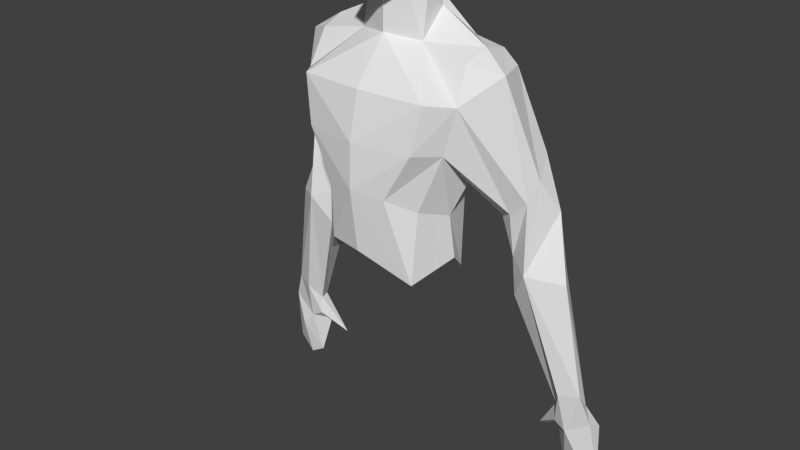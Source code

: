 # Source: npc_bot_cortex_reaver_corpsesubmesh.blend  (saved by Blender 2.76.0; exported with 4.5.12 LTS)
import bpy
from mathutils import Matrix  # noqa: F401  (used for matrix-valued properties, if any)

bpy.ops.wm.read_factory_settings(use_empty=True)
scene = bpy.context.scene
scene.name = 'Scene'

# ---- collections
col_collection_1 = bpy.data.collections.new('Collection 1'); scene.collection.children.link(col_collection_1)

# ---- materials (node trees are filled in below, after node groups)
mat_material_001 = bpy.data.materials.new('Material.001')
mat_material_001.alpha_threshold = 0.0
mat_material_001.use_transparent_shadow = False
mat_material_001.roughness = 0.5
mat_material_001.specular_intensity = 0.0
mat_material_001.line_color = (0.0, 0.0, 0.0, 1.0)

# ---- material node trees

# ---- world
world_world = bpy.data.worlds.new('World'); scene.world = world_world
world_world.color = (0.05088, 0.05088, 0.05088)
world_world.use_sun_shadow = False
world_world.sun_shadow_jitter_overblur = 0.0
world_world.cycles.sampling_method = 'MANUAL'
world_world.cycles.sample_map_resolution = 256

# ---- meshes
me_cube_002 = bpy.data.meshes.new('Cube.002')
me_cube_002.from_pydata([(0.3111, 0.3872, 0.2502), (0.2159, 1.187, 0.02244), (0.1723, 0.8935, 0.7158), (0.2909, 0.8185, 0.5921), (0.1869, 0.4923, 0.1326), (0.397, 1.105, 0.09658), (0.4087, 1.138, 0.5528), (0.4476, 1.585, 0.4398), (0.2782, 0.4126, 0.6261), (0.4479, 1.585, 0.1347), (0.3535, 0.7559, 0.4136), (0.2963, 0.8234, 0.2121), (0.1853, 1.635, 0.4341), (0.3059, 1.627, 0.1659), (0.3197, 1.159, 0.6945), (0.3688, 1.42, 0.665), (0.1634, 1.768, 0.251), (0.2343, 1.444, 0.0362), (0.4623, 1.627, 0.2999), (0.3645, 0.5066, 0.3816), (0.1089, 1.949, 0.2553), (0.1529, 1.943, 0.3393), (0.4616, 1.228, 0.09598), (0.5474, 1.524, 0.1598), (0.4685, 1.393, 0.533), (0.6947, 0.4723, -0.004913), (0.6057, 1.531, 0.3449), (0.4234, 0.9867, 0.3069), (0.8051, 0.806, 0.09799), (0.6219, 0.7982, 0.2797), (0.6934, 0.7466, 0.01691), (0.5716, 0.6583, 0.04255), (0.735, 0.4899, 0.2987), (0.6125, 0.5337, 0.2171), (0.9091, 0.4429, 0.1671), (0.6411, 0.3204, 0.228), (0.8346, 0.464, 0.04826), (0.866, -0.4355, 0.1119), (1.08, -0.3746, 0.1014), (0.8737, -0.4739, 0.01315), (1.09, -0.4239, 0.01604), (0.9387, -0.475, 0.1188), (1.003, -0.8011, 0.07047), (1.117, -0.7283, 0.04362), (0.8802, -0.3255, 0.04513), (0.8649, -0.3282, 0.104), (0.8504, -0.5056, 0.0375), (0.7276, -0.5599, 0.02809), (0.7529, -0.5715, 0.003829), (0.1655, 1.942, 0.4568), (0.1204, 1.877, 0.4737), (0.1037, 1.921, 0.6265), (0.9815, -0.794, 0.0266), (0.9189, -0.7559, 0.05653), (1.007, -0.5587, 0.1287), (0.4637, 0.8414, 0.1633), (0.7403, 0.97, 0.1961), (0.6176, 1.038, 0.0397), (0.4884, 0.9371, 0.003291), (0.7149, 0.8746, 0.27), (0.6924, 1.093, 0.08635), (0.5371, 0.7445, 0.2166), (1.017, -0.3049, 0.05188), (0.9655, -0.3619, 0.002701), (1.019, -0.2124, 0.1286), (0.9123, -0.225, 0.1744), (-0.3118, 0.4166, 0.5776), (-0.216, 1.187, 0.02244), (-0.1723, 0.8935, 0.7158), (0.0, 0.9183, 0.7668), (-0.2909, 0.8185, 0.5921), (-0.1869, 0.3982, 0.1326), (-0.397, 1.105, 0.09658), (-0.4476, 1.585, 0.4398), (-0.1987, 0.5626, 0.6812), (-0.4479, 1.585, 0.1347), (0.0, 0.5614, 0.7185), (-0.3535, 0.7559, 0.4136), (0.0, 0.1768, 0.1305), (-0.2963, 0.8234, 0.2121), (0.0, 1.426, 0.7008), (5.005e-08, 1.166, 0.7583), (-1.299e-10, 1.181, 0.04489), (1.57e-09, 1.938, 0.229), (-8.927e-09, 1.661, 0.5068), (-0.1853, 1.635, 0.4341), (-1.509e-08, 1.557, 0.07355), (-0.1755, 0.8647, 0.09874), (-0.3059, 1.627, 0.1659), (-0.3197, 1.159, 0.6945), (-0.3688, 1.42, 0.665), (-0.1634, 1.768, 0.251), (-0.2343, 1.444, 0.0362), (-0.4623, 1.627, 0.2999), (-0.3487, 0.5233, 0.3057), (0.1713, 0.8368, 0.1124), (0.0, 1.845, 0.5046), (-0.1089, 1.949, 0.2553), (-0.1274, 1.888, 0.4555), (-0.1529, 1.943, 0.3393), (0.00476, 0.5647, 0.3855), (-0.4616, 1.228, 0.09598), (-0.4087, 1.138, 0.5528), (-0.5474, 1.524, 0.1598), (-0.4685, 1.393, 0.533), (-0.6947, 0.4723, -0.004913), (-0.6057, 1.531, 0.3449), (-0.4234, 0.9867, 0.3069), (-0.8051, 0.806, 0.09799), (-0.6219, 0.7982, 0.2797), (-0.6934, 0.7466, 0.01691), (-0.735, 0.4899, 0.2987), (-0.6125, 0.5337, 0.2171), (-0.9091, 0.4429, 0.1671), (-0.5716, 0.6583, 0.04255), (-0.6411, 0.3204, 0.228), (-0.8346, 0.464, 0.04826), (-0.9655, -0.3619, 0.002701), (-0.866, -0.4355, 0.1119), (-1.08, -0.3746, 0.1014), (-0.8737, -0.4739, 0.01315), (-1.09, -0.4239, 0.01603), (-0.9387, -0.475, 0.1188), (-0.9815, -0.794, 0.0266), (-1.003, -0.8011, 0.07047), (-1.117, -0.7283, 0.04362), (-0.8649, -0.3282, 0.104), (-0.8504, -0.5056, 0.0375), (-0.7529, -0.5715, 0.003829), (-0.7276, -0.5599, 0.02809), (-0.1655, 1.942, 0.4568), (-0.02042, 1.85, 0.632), (0.0, 1.914, 0.6745), (-0.1037, 1.921, 0.6265), (-0.9189, -0.7559, 0.05653), (-1.007, -0.5587, 0.1287), (-0.4637, 0.8414, 0.1633), (-0.7403, 0.97, 0.1961), (-0.6176, 1.038, 0.0397), (-0.4884, 0.9371, 0.003291), (-0.7149, 0.8746, 0.27), (-0.6924, 1.093, 0.08635), (-0.5371, 0.7445, 0.2166), (-1.017, -0.3049, 0.05188), (-0.8802, -0.3255, 0.04513), (-1.019, -0.2124, 0.1286), (-0.9123, -0.225, 0.1744)], [], [(8, 19, 10, 3), (3, 2, 8), (24, 15, 14, 6), (26, 23, 9, 18), (16, 18, 13), (16, 20, 21), (0, 11, 10, 19), (0, 4, 95, 11), (1, 17, 9, 22), (15, 80, 81, 14), (13, 86, 83, 16), (86, 17, 1, 82), (11, 95, 1, 5), (9, 13, 18), (1, 22, 5), (82, 1, 95), (10, 11, 5, 27), (86, 13, 17), (10, 27, 6, 3), (15, 12, 84, 80), (24, 7, 12, 15), (2, 3, 6, 14), (50, 96, 84, 12), (49, 50, 21), (21, 50, 12, 16), (69, 2, 14, 81), (36, 25, 31, 30), (26, 7, 24), (18, 7, 26), (36, 30, 28, 34), (56, 59, 32), (33, 32, 59, 29), (32, 34, 28, 56), (45, 65, 32, 35), (32, 65, 64, 34), (36, 62, 63, 25), (41, 38, 64, 65), (35, 33, 31), (44, 45, 35, 31), (40, 63, 62), (37, 46, 41), (62, 64, 38), (39, 63, 40, 46), (41, 54, 38), (65, 37, 41), (52, 40, 43), (53, 41, 46), (43, 38, 54), (50, 51, 132, 131), (42, 52, 43), (48, 47, 44), (37, 45, 47), (37, 65, 45), (27, 5, 58, 55), (50, 131, 96), (40, 38, 43), (59, 26, 24), (56, 60, 23, 26), (6, 61, 29), (24, 6, 29, 59), (23, 57, 58, 22), (55, 61, 6, 27), (28, 30, 58, 57), (55, 58, 31), (31, 25, 63, 44), (57, 60, 28), (28, 60, 56), (62, 36, 34, 64), (74, 76, 69, 68), (66, 74, 68, 70), (88, 92, 75), (103, 75, 101), (94, 66, 70, 77), (104, 102, 89, 90), (91, 97, 83), (106, 93, 75, 103), (88, 93, 91), (73, 85, 93), (99, 97, 91), (71, 94, 79, 87), (8, 2, 69, 76), (75, 92, 67, 101), (90, 89, 81, 80), (78, 71, 87, 95), (88, 91, 83, 86), (86, 82, 67, 92), (95, 87, 67, 82), (93, 88, 75), (91, 93, 85), (67, 87, 79, 72), (72, 79, 77, 107), (77, 70, 102, 107), (84, 85, 90, 80), (85, 73, 104, 90), (102, 70, 68, 89), (98, 85, 84, 96), (99, 98, 130), (99, 91, 85, 98), (89, 68, 69, 81), (116, 110, 114, 105), (4, 0, 100), (66, 94, 100), (8, 76, 100), (0, 19, 100), (19, 8, 100), (78, 4, 100), (74, 66, 100), (94, 71, 100), (76, 74, 100), (71, 78, 100), (104, 73, 106), (108, 110, 116, 113), (112, 109, 140, 111), (111, 137, 108, 113), (126, 115, 111, 146), (145, 146, 111, 113), (117, 143, 116, 105), (122, 146, 145, 119), (114, 112, 115), (144, 114, 115, 126), (143, 117, 121), (120, 127, 121, 117), (143, 121, 119), (122, 118, 146), (135, 124, 134), (127, 122, 134), (135, 119, 125), (133, 130, 98, 131), (134, 124, 123), (127, 128, 129), (129, 118, 127), (107, 136, 139, 72), (131, 98, 96), (122, 135, 134), (104, 106, 140), (103, 138, 141), (137, 106, 103, 141), (109, 142, 102), (104, 140, 109, 102), (139, 101, 72), (139, 138, 103, 101), (106, 137, 140), (136, 107, 102, 142), (139, 110, 108, 138), (114, 139, 136), (114, 110, 139), (114, 144, 117, 105), (108, 141, 138), (142, 114, 136), (113, 116, 143, 145), (49, 21, 20, 83, 97, 99, 130, 133, 132, 51), (17, 13, 9), (9, 23, 22), (20, 16, 83), (12, 7, 18), (78, 95, 4), (18, 16, 12), (31, 33, 61), (35, 32, 33), (29, 61, 33), (44, 63, 39), (40, 62, 38), (52, 53, 46), (42, 54, 53), (42, 53, 52), (39, 46, 48), (45, 44, 47), (48, 46, 47), (44, 39, 48), (37, 47, 46), (51, 50, 49), (54, 41, 53), (42, 43, 54), (46, 40, 52), (57, 23, 60), (22, 58, 5), (56, 26, 59), (30, 31, 58), (31, 61, 55), (79, 94, 77), (101, 67, 72), (88, 86, 92), (73, 93, 106), (114, 142, 112), (140, 137, 111), (115, 112, 111), (109, 112, 142), (144, 120, 117), (127, 118, 122), (145, 143, 119), (135, 122, 119), (123, 127, 134), (121, 123, 125), (123, 124, 125), (120, 128, 127), (129, 128, 144), (126, 129, 144), (126, 118, 129), (146, 118, 126), (144, 128, 120), (132, 133, 131), (119, 121, 125), (124, 135, 125), (127, 123, 121), (141, 108, 137)])
_uv = me_cube_002.uv_layers.new(name='UVMap')
_uv.uv.foreach_set('vector', [0.733, 0.6034, 0.7505, 0.6107, 0.7483, 0.6582, 0.7364, 0.6702, 0.7364, 0.6702, 0.7138, 0.6845, 0.733, 0.6034, 0.7714, 0.7833, 0.7513, 0.7848, 0.7418, 0.7352, 0.7601, 0.7318, 0.584, 0.8043, 0.5726, 0.8027, 0.5477, 0.8165, 0.5556, 0.8225, 0.4954, 0.85, 0.5556, 0.8225, 0.5257, 0.8228, 0.4954, 0.85, 0.4877, 0.8851, 0.4962, 0.8842, 0.5267, 0.6067, 0.5239, 0.6676, 0.5349, 0.6546, 0.5371, 0.6064, 0.5267, 0.6067, 0.5028, 0.6036, 0.5002, 0.6756, 0.5239, 0.6676, 0.5084, 0.738, 0.5119, 0.7876, 0.5477, 0.8165, 0.5533, 0.7427, 0.7513, 0.7848, 0.681, 0.786, 0.681, 0.7364, 0.7418, 0.7352, 0.5257, 0.8228, 0.4666, 0.8086, 0.4666, 0.8789, 0.4954, 0.85, 0.4666, 0.8086, 0.5119, 0.7876, 0.5084, 0.738, 0.4666, 0.7367, 0.5239, 0.6676, 0.5002, 0.6756, 0.5084, 0.738, 0.5437, 0.722, 0.5477, 0.8165, 0.5257, 0.8228, 0.5556, 0.8225, 0.5084, 0.738, 0.5533, 0.7427, 0.5437, 0.722, 0.4666, 0.7367, 0.5084, 0.738, 0.5002, 0.6756, 0.5349, 0.6546, 0.5239, 0.6676, 0.5437, 0.722, 0.5487, 0.6987, 0.4666, 0.8086, 0.5257, 0.8228, 0.5119, 0.7876, 0.7483, 0.6582, 0.7619, 0.7018, 0.7601, 0.7318, 0.7364, 0.6702, 0.7513, 0.7848, 0.7183, 0.8271, 0.681, 0.8314, 0.681, 0.786, 0.7714, 0.7833, 0.7663, 0.8164, 0.7183, 0.8271, 0.7513, 0.7848, 0.7138, 0.6845, 0.7364, 0.6702, 0.7601, 0.7318, 0.7418, 0.7352, 0.7036, 0.8734, 0.681, 0.8659, 0.681, 0.8314, 0.7183, 0.8271, 0.894, 0.8685, 0.8903, 0.8542, 0.9097, 0.8629, 0.71, 0.8844, 0.7036, 0.8734, 0.7183, 0.8271, 0.7122, 0.849, 0.681, 0.6892, 0.7138, 0.6845, 0.7418, 0.7352, 0.681, 0.7364, 0.6268, 0.5977, 0.5994, 0.5991, 0.5777, 0.6392, 0.6006, 0.6528, 0.7943, 0.8048, 0.7663, 0.8164, 0.7714, 0.7833, 0.7688, 0.8239, 0.7663, 0.8164, 0.7943, 0.8048, 0.6268, 0.5977, 0.6006, 0.6528, 0.62, 0.6672, 0.6396, 0.6038, 0.8211, 0.699, 0.815, 0.6797, 0.8212, 0.6016, 0.7982, 0.6188, 0.8212, 0.6016, 0.815, 0.6797, 0.7989, 0.6654, 0.8212, 0.6016, 0.8498, 0.6026, 0.8323, 0.6707, 0.8211, 0.699, 0.8439, 0.4525, 0.853, 0.4698, 0.8212, 0.6016, 0.8035, 0.5805, 0.8212, 0.6016, 0.853, 0.4698, 0.8709, 0.4781, 0.8498, 0.6026, 0.6268, 0.5977, 0.6629, 0.4495, 0.653, 0.4383, 0.5994, 0.5991, 0.8573, 0.4261, 0.8849, 0.4429, 0.8709, 0.4781, 0.853, 0.4698, 0.5879, 0.5753, 0.5818, 0.6141, 0.5777, 0.6392, 0.6361, 0.4461, 0.6277, 0.4662, 0.5879, 0.5753, 0.5777, 0.6392, 0.6754, 0.4261, 0.653, 0.4383, 0.6629, 0.4495, 0.8454, 0.4325, 0.8431, 0.4183, 0.8573, 0.4261, 0.6629, 0.4495, 0.6617, 0.4782, 0.6733, 0.4423, 0.634, 0.4179, 0.653, 0.4383, 0.6754, 0.4261, 0.6315, 0.4125, 0.8573, 0.4261, 0.8763, 0.4063, 0.8849, 0.4429, 0.853, 0.4698, 0.8454, 0.4325, 0.8573, 0.4261, 0.6555, 0.3566, 0.6754, 0.4261, 0.6808, 0.3681, 0.8564, 0.3704, 0.8573, 0.4261, 0.8431, 0.4183, 0.8932, 0.3761, 0.8849, 0.4429, 0.8763, 0.4063, 0.7036, 0.8734, 0.7007, 0.88, 0.681, 0.8762, 0.6834, 0.8678, 0.6574, 0.3548, 0.6555, 0.3566, 0.6808, 0.3681, 0.6112, 0.4012, 0.607, 0.403, 0.6361, 0.4461, 0.8454, 0.4325, 0.8439, 0.4525, 0.821, 0.4084, 0.8454, 0.4325, 0.853, 0.4698, 0.8439, 0.4525, 0.5487, 0.6987, 0.5437, 0.722, 0.561, 0.6897, 0.5562, 0.6711, 0.8903, 0.8542, 0.8688, 0.8499, 0.8859, 0.8485, 0.9562, 0.5206, 0.9443, 0.5242, 0.9516, 0.4779, 0.815, 0.6797, 0.7943, 0.8048, 0.7714, 0.7833, 0.6087, 0.6959, 0.6004, 0.7197, 0.5726, 0.8027, 0.584, 0.8043, 0.7601, 0.7318, 0.7858, 0.6575, 0.7989, 0.6654, 0.7714, 0.7833, 0.7601, 0.7318, 0.7989, 0.6654, 0.815, 0.6797, 0.5726, 0.8027, 0.586, 0.7092, 0.561, 0.6897, 0.5533, 0.7427, 0.7694, 0.6745, 0.7858, 0.6575, 0.7601, 0.7318, 0.7619, 0.7018, 0.62, 0.6672, 0.6006, 0.6528, 0.561, 0.6897, 0.586, 0.7092, 0.5562, 0.6711, 0.561, 0.6897, 0.5777, 0.6392, 0.5777, 0.6392, 0.5994, 0.5991, 0.653, 0.4383, 0.6361, 0.4461, 0.586, 0.7092, 0.6004, 0.7197, 0.62, 0.6672, 0.62, 0.6672, 0.6004, 0.7197, 0.6087, 0.6959, 0.6629, 0.4495, 0.6268, 0.5977, 0.6396, 0.6038, 0.6617, 0.4782, 0.7188, 0.602, 0.681, 0.5998, 0.681, 0.6892, 0.7138, 0.6845, 0.7404, 0.6041, 0.7188, 0.602, 0.7138, 0.6845, 0.7364, 0.6702, 0.5257, 0.8228, 0.5119, 0.7876, 0.5477, 0.8165, 0.5726, 0.8027, 0.5477, 0.8165, 0.5533, 0.7427, 0.7505, 0.6107, 0.7404, 0.6041, 0.7364, 0.6702, 0.7483, 0.6582, 0.7714, 0.7833, 0.7601, 0.7318, 0.7418, 0.7352, 0.7513, 0.7848, 0.4954, 0.85, 0.4877, 0.8851, 0.4666, 0.8789, 0.584, 0.8043, 0.5556, 0.8225, 0.5477, 0.8165, 0.5726, 0.8027, 0.5257, 0.8228, 0.5556, 0.8225, 0.4954, 0.85, 0.7663, 0.8164, 0.7183, 0.8271, 0.7688, 0.8239, 0.4962, 0.8842, 0.4877, 0.8851, 0.4954, 0.85, 0.5028, 0.6036, 0.5315, 0.6066, 0.5239, 0.6676, 0.5006, 0.6756, 0.733, 0.6034, 0.7138, 0.6845, 0.681, 0.6892, 0.681, 0.5998, 0.5477, 0.8165, 0.5119, 0.7876, 0.5084, 0.738, 0.5533, 0.7427, 0.7513, 0.7848, 0.7418, 0.7352, 0.681, 0.7364, 0.681, 0.786, 0.4666, 0.605, 0.5028, 0.6036, 0.5006, 0.6756, 0.5002, 0.6756, 0.5257, 0.8228, 0.4954, 0.85, 0.4666, 0.8789, 0.4666, 0.8086, 0.4666, 0.8086, 0.4666, 0.7367, 0.5084, 0.738, 0.5119, 0.7876, 0.5002, 0.6756, 0.5006, 0.6756, 0.5084, 0.738, 0.4666, 0.7367, 0.5556, 0.8225, 0.5257, 0.8228, 0.5477, 0.8165, 0.7122, 0.849, 0.7688, 0.8239, 0.7183, 0.8271, 0.5084, 0.738, 0.5006, 0.6756, 0.5239, 0.6676, 0.5437, 0.722, 0.5437, 0.722, 0.5239, 0.6676, 0.5349, 0.6546, 0.5487, 0.6987, 0.7483, 0.6582, 0.7364, 0.6702, 0.7601, 0.7318, 0.7619, 0.7018, 0.681, 0.8314, 0.7183, 0.8271, 0.7513, 0.7848, 0.681, 0.786, 0.7183, 0.8271, 0.7663, 0.8164, 0.7714, 0.7833, 0.7513, 0.7848, 0.7601, 0.7318, 0.7364, 0.6702, 0.7138, 0.6845, 0.7418, 0.7352, 0.7052, 0.874, 0.7183, 0.8271, 0.681, 0.8314, 0.681, 0.8659, 0.9097, 0.8629, 0.893, 0.8547, 0.894, 0.8685, 0.71, 0.8844, 0.7122, 0.849, 0.7183, 0.8271, 0.7052, 0.874, 0.7418, 0.7352, 0.7138, 0.6845, 0.681, 0.6892, 0.681, 0.7364, 0.6268, 0.5977, 0.6006, 0.6528, 0.5777, 0.6392, 0.5994, 0.5991, 0.5267, 0.6067, 0.5371, 0.6064, 0.6071, 0.6045, 0.7505, 0.6107, 0.5138, 0.6051, 0.6071, 0.6045, 0.7058, 0.6013, 0.7188, 0.602, 0.6071, 0.6045, 0.5371, 0.6064, 0.7404, 0.6041, 0.6071, 0.6045, 0.7404, 0.6041, 0.7058, 0.6013, 0.6071, 0.6045, 0.5028, 0.6036, 0.5267, 0.6067, 0.6071, 0.6045, 0.7404, 0.6041, 0.7505, 0.6107, 0.6071, 0.6045, 0.5138, 0.6051, 0.4666, 0.605, 0.6071, 0.6045, 0.7188, 0.602, 0.7404, 0.6041, 0.6071, 0.6045, 0.4666, 0.605, 0.5028, 0.6036, 0.6071, 0.6045, 0.7714, 0.7833, 0.7663, 0.8164, 0.7943, 0.8048, 0.62, 0.6672, 0.6006, 0.6528, 0.6268, 0.5977, 0.6396, 0.6038, 0.7982, 0.6188, 0.7989, 0.6654, 0.815, 0.6797, 0.8212, 0.6016, 0.8212, 0.6016, 0.8211, 0.699, 0.8323, 0.6707, 0.8498, 0.6026, 0.8439, 0.4525, 0.8035, 0.5805, 0.8212, 0.6016, 0.853, 0.4698, 0.8709, 0.4781, 0.853, 0.4698, 0.8212, 0.6016, 0.8498, 0.6026, 0.653, 0.4383, 0.6629, 0.4495, 0.6268, 0.5977, 0.5994, 0.5991, 0.8573, 0.4261, 0.853, 0.4698, 0.8709, 0.4781, 0.8849, 0.4429, 0.5777, 0.6392, 0.5818, 0.6141, 0.5879, 0.5753, 0.6361, 0.4461, 0.5777, 0.6392, 0.5879, 0.5753, 0.6277, 0.4662, 0.6629, 0.4495, 0.653, 0.4383, 0.6754, 0.4261, 0.634, 0.4179, 0.6315, 0.4125, 0.6754, 0.4261, 0.653, 0.4383, 0.6629, 0.4495, 0.6754, 0.4261, 0.6733, 0.4423, 0.8573, 0.4261, 0.8454, 0.4325, 0.853, 0.4698, 0.8763, 0.4063, 0.8712, 0.3646, 0.8564, 0.3704, 0.8431, 0.4183, 0.8573, 0.4261, 0.8564, 0.3704, 0.8763, 0.4063, 0.8849, 0.4429, 0.8932, 0.3761, 0.7007, 0.88, 0.7125, 0.8923, 0.7052, 0.874, 0.6834, 0.8678, 0.9502, 0.4739, 0.9493, 0.4673, 0.9541, 0.4685, 0.8431, 0.4183, 0.826, 0.4039, 0.821, 0.4084, 0.821, 0.4084, 0.8454, 0.4325, 0.8431, 0.4183, 0.5487, 0.6987, 0.5562, 0.6711, 0.561, 0.6897, 0.5437, 0.722, 0.8688, 0.8499, 0.893, 0.8547, 0.8859, 0.8485, 0.8573, 0.4261, 0.8763, 0.4063, 0.8564, 0.3704, 0.7714, 0.7833, 0.7943, 0.8048, 0.815, 0.6797, 0.5726, 0.8027, 0.586, 0.7092, 0.6004, 0.7197, 0.6087, 0.6959, 0.584, 0.8043, 0.5726, 0.8027, 0.6004, 0.7197, 0.7989, 0.6654, 0.7858, 0.6575, 0.7601, 0.7318, 0.7714, 0.7833, 0.815, 0.6797, 0.7989, 0.6654, 0.7601, 0.7318, 0.561, 0.6897, 0.5533, 0.7427, 0.5437, 0.722, 0.561, 0.6897, 0.586, 0.7092, 0.5726, 0.8027, 0.5533, 0.7427, 0.7943, 0.8048, 0.8211, 0.699, 0.815, 0.6797, 0.7694, 0.6745, 0.7619, 0.7018, 0.7601, 0.7318, 0.7858, 0.6575, 0.561, 0.6897, 0.6006, 0.6528, 0.62, 0.6672, 0.586, 0.7092, 0.5777, 0.6392, 0.561, 0.6897, 0.5562, 0.6711, 0.5777, 0.6392, 0.6006, 0.6528, 0.561, 0.6897, 0.5777, 0.6392, 0.6361, 0.4461, 0.653, 0.4383, 0.5994, 0.5991, 0.62, 0.6672, 0.6004, 0.7197, 0.586, 0.7092, 0.7858, 0.6575, 0.7847, 0.6496, 0.7694, 0.6745, 0.6396, 0.6038, 0.6268, 0.5977, 0.6629, 0.4495, 0.6617, 0.4782, 0.7125, 0.8923, 0.9097, 0.8629, 0.4976, 0.9061, 0.4666, 0.9056, 0.4976, 0.9061, 0.4962, 0.8842, 0.894, 0.8685, 0.7007, 0.88, 0.681, 0.8762, 0.7007, 0.88, 0.5119, 0.7876, 0.5257, 0.8228, 0.5477, 0.8165, 0.5477, 0.8165, 0.5726, 0.8027, 0.5533, 0.7427, 0.4877, 0.8851, 0.4954, 0.85, 0.4666, 0.8789, 0.7183, 0.8271, 0.7663, 0.8164, 0.7688, 0.8239, 0.4666, 0.605, 0.5002, 0.6756, 0.5028, 0.6036, 0.7688, 0.8239, 0.7122, 0.849, 0.7183, 0.8271, 0.7944, 0.6141, 0.7982, 0.6188, 0.7858, 0.6575, 0.8035, 0.5805, 0.8212, 0.6016, 0.7982, 0.6188, 0.7989, 0.6654, 0.7858, 0.6575, 0.7982, 0.6188, 0.6361, 0.4461, 0.653, 0.4383, 0.634, 0.4179, 0.6754, 0.4261, 0.6629, 0.4495, 0.6733, 0.4423, 0.6555, 0.3566, 0.6455, 0.3644, 0.6315, 0.4125, 0.8712, 0.3646, 0.8763, 0.4063, 0.8564, 0.3704, 0.9493, 0.4673, 0.9502, 0.4739, 0.9541, 0.4685, 0.9569, 0.5128, 0.9528, 0.5088, 0.9574, 0.5006, 0.9433, 0.5354, 0.9525, 0.5253, 0.9553, 0.5024, 0.826, 0.4039, 0.8431, 0.4183, 0.821, 0.4084, 0.6361, 0.4461, 0.634, 0.4179, 0.6112, 0.4012, 0.8454, 0.4325, 0.821, 0.4084, 0.8431, 0.4183, 0.7007, 0.88, 0.7036, 0.8734, 0.7125, 0.8923, 0.8763, 0.4063, 0.8573, 0.4261, 0.8564, 0.3704, 0.8712, 0.3646, 0.8932, 0.3761, 0.8763, 0.4063, 0.6315, 0.4125, 0.6754, 0.4261, 0.6555, 0.3566, 0.586, 0.7092, 0.5726, 0.8027, 0.6004, 0.7197, 0.5533, 0.7427, 0.561, 0.6897, 0.5437, 0.722, 0.8211, 0.699, 0.7943, 0.8048, 0.815, 0.6797, 0.6006, 0.6528, 0.5777, 0.6392, 0.561, 0.6897, 0.7847, 0.6496, 0.7858, 0.6575, 0.7694, 0.6745, 0.5239, 0.6676, 0.5315, 0.6066, 0.5349, 0.6546, 0.5533, 0.7427, 0.5084, 0.738, 0.5437, 0.722, 0.5257, 0.8228, 0.4666, 0.8086, 0.5119, 0.7876, 0.7663, 0.8164, 0.7688, 0.8239, 0.7943, 0.8048, 0.7944, 0.6141, 0.7858, 0.6575, 0.7982, 0.6188, 0.815, 0.6797, 0.8211, 0.699, 0.8212, 0.6016, 0.8035, 0.5805, 0.7982, 0.6188, 0.8212, 0.6016, 0.7989, 0.6654, 0.7982, 0.6188, 0.7858, 0.6575, 0.6361, 0.4461, 0.634, 0.4179, 0.653, 0.4383, 0.8431, 0.4183, 0.8454, 0.4325, 0.8573, 0.4261, 0.6617, 0.4782, 0.6629, 0.4495, 0.6733, 0.4423, 0.8763, 0.4063, 0.8573, 0.4261, 0.8849, 0.4429, 0.6555, 0.3566, 0.6315, 0.4125, 0.6455, 0.3644, 0.6754, 0.4261, 0.6555, 0.3566, 0.6808, 0.3681, 0.6555, 0.3566, 0.6574, 0.3548, 0.6808, 0.3681, 0.9569, 0.5128, 0.9574, 0.5006, 0.9528, 0.5088, 0.607, 0.403, 0.6112, 0.4012, 0.6361, 0.4461, 0.9433, 0.5354, 0.9553, 0.5024, 0.9525, 0.5253, 0.8439, 0.4525, 0.8454, 0.4325, 0.821, 0.4084, 0.853, 0.4698, 0.8454, 0.4325, 0.8439, 0.4525, 0.6361, 0.4461, 0.6112, 0.4012, 0.634, 0.4179, 0.681, 0.8762, 0.7007, 0.88, 0.6834, 0.8678, 0.9443, 0.5242, 0.9562, 0.5206, 0.9516, 0.4779, 0.8712, 0.3646, 0.8763, 0.4063, 0.8932, 0.3761, 0.6315, 0.4125, 0.6555, 0.3566, 0.6754, 0.4261, 0.6004, 0.7197, 0.62, 0.6672, 0.6087, 0.6959])
me_cube_002.materials.append(mat_material_001)
me_cube_002.use_remesh_preserve_volume = False
me_cube_002.use_remesh_preserve_attributes = False
me_cube_002.use_mirror_vertex_groups = False
me_cube_002.update()

# ---- objects
ob_cube_001 = bpy.data.objects.new('Cube.001', me_cube_002)

# ---- transforms, parenting, visibility, modifiers, constraints
ob_cube_001.location = (0.0, -2.384e-07, -2.805e-11)
ob_cube_001.rotation_euler = (1.571, -0.0, 0.0)
ob_cube_001.scale = (0.4, 0.4, 0.4)
ob_cube_001.lineart.crease_threshold = 0.0

# ---- collection membership
col_collection_1.objects.link(ob_cube_001)

# ---- scene / render settings (as saved in the file)
scene.frame_start = 1; scene.frame_end = 250; scene.frame_set(4)
scene.render.engine = 'BLENDER_EEVEE_NEXT'
scene.render.image_settings.color_mode = 'RGB'
scene.render.image_settings.compression = 90
scene.render.resolution_percentage = 50
scene.render.dither_intensity = 0.0
scene.render.bake_margin = 2
scene.render.bake_bias = 0.0
scene.cycles.use_denoising = False
scene.cycles.samples = 10
scene.cycles.sampling_pattern = 'TABULATED_SOBOL'
scene.cycles.light_sampling_threshold = 0.0
scene.cycles.use_adaptive_sampling = False
scene.cycles.use_light_tree = False
scene.cycles.blur_glossy = 0.0
scene.cycles.volume_bounces = 1
scene.cycles.pixel_filter_type = 'GAUSSIAN'
scene.cycles.sample_clamp_indirect = 0.0
scene.view_settings.view_transform = 'Standard'
bpy.context.view_layer.update()

# ---- added for rendering (the .blend has no active camera and no usable light): camera, sun
cam_auto = bpy.data.cameras.new('AutoCamera')
cam_auto.lens = 50.0
cam_auto.sensor_width = 36.0
cam_auto.clip_end = 1000.0
ob_auto_camera = bpy.data.objects.new('AutoCamera', cam_auto)
scene.collection.objects.link(ob_auto_camera)
ob_auto_camera.location = (1.34208, -1.7629, 1.30328)
ob_auto_camera.rotation_euler = (1.09748, -7.21219e-08, 0.694738)
scene.camera = ob_auto_camera
light_auto_sun = bpy.data.lights.new('AutoSun', 'SUN')
light_auto_sun.energy = 3.0
light_auto_sun.angle = 0.0523599
ob_auto_sun = bpy.data.objects.new('AutoSun', light_auto_sun)
scene.collection.objects.link(ob_auto_sun)
ob_auto_sun.rotation_euler = (0.872665, 0.174533, 0.523599)
bpy.context.view_layer.update()
